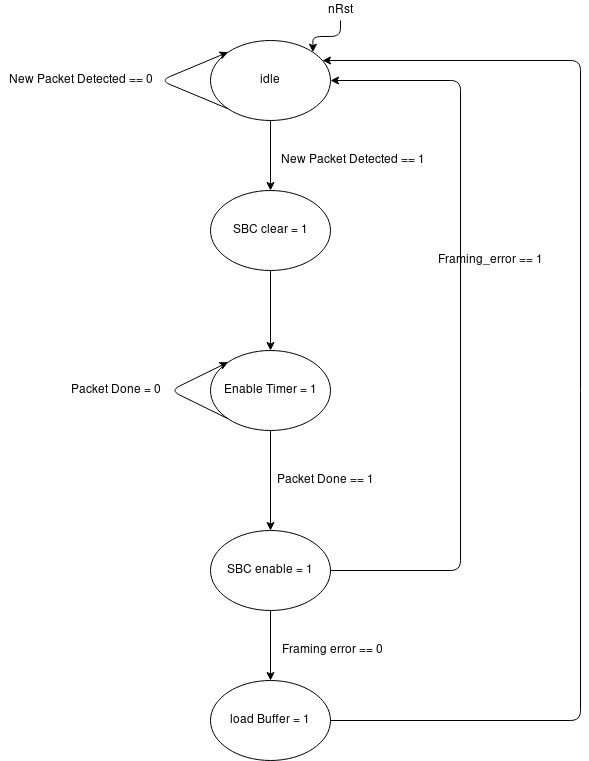

The diagram above was exported from draw.io. Its source (the exported page's mxGraphModel, read from the mxfile embedded in the PNG):
<mxGraphModel dx="942" dy="477" grid="1" gridSize="10" guides="1" tooltips="1" connect="1" arrows="1" fold="1" page="1" pageScale="1" pageWidth="1100" pageHeight="850" background="#ffffff" math="0" shadow="0">
  <root>
    <mxCell id="0" />
    <mxCell id="1" parent="0" />
    <mxCell id="ZV3Avbb10e_mvYdbJtkn-1" value="idle" style="ellipse;whiteSpace=wrap;html=1;" parent="1" vertex="1">
      <mxGeometry x="490" y="190" width="120" height="80" as="geometry" />
    </mxCell>
    <mxCell id="ZV3Avbb10e_mvYdbJtkn-2" value="Enable Timer = 1" style="ellipse;whiteSpace=wrap;html=1;" parent="1" vertex="1">
      <mxGeometry x="490" y="500" width="120" height="80" as="geometry" />
    </mxCell>
    <mxCell id="ZV3Avbb10e_mvYdbJtkn-3" value="SBC enable = 1" style="ellipse;whiteSpace=wrap;html=1;" parent="1" vertex="1">
      <mxGeometry x="490" y="680" width="120" height="80" as="geometry" />
    </mxCell>
    <mxCell id="ZV3Avbb10e_mvYdbJtkn-4" value="load Buffer = 1" style="ellipse;whiteSpace=wrap;html=1;" parent="1" vertex="1">
      <mxGeometry x="490" y="830" width="120" height="80" as="geometry" />
    </mxCell>
    <mxCell id="ZV3Avbb10e_mvYdbJtkn-6" value="" style="endArrow=classic;html=1;entryX=0.5;entryY=0;entryDx=0;entryDy=0;exitX=0.5;exitY=1;exitDx=0;exitDy=0;" parent="1" source="ZV3Avbb10e_mvYdbJtkn-2" target="ZV3Avbb10e_mvYdbJtkn-3" edge="1">
      <mxGeometry width="50" height="50" relative="1" as="geometry">
        <mxPoint x="490" y="1160" as="sourcePoint" />
        <mxPoint x="540" y="1110" as="targetPoint" />
      </mxGeometry>
    </mxCell>
    <mxCell id="ZV3Avbb10e_mvYdbJtkn-8" value="" style="endArrow=classic;html=1;entryX=0.5;entryY=0;entryDx=0;entryDy=0;exitX=0.5;exitY=1;exitDx=0;exitDy=0;" parent="1" source="ZV3Avbb10e_mvYdbJtkn-3" target="ZV3Avbb10e_mvYdbJtkn-4" edge="1">
      <mxGeometry width="50" height="50" relative="1" as="geometry">
        <mxPoint x="490" y="1160" as="sourcePoint" />
        <mxPoint x="540" y="1110" as="targetPoint" />
      </mxGeometry>
    </mxCell>
    <mxCell id="ZV3Avbb10e_mvYdbJtkn-10" value="New Packet Detected == 1" style="text;html=1;align=center;verticalAlign=middle;resizable=0;points=[];autosize=1;" parent="1" vertex="1">
      <mxGeometry x="552" y="300" width="160" height="20" as="geometry" />
    </mxCell>
    <mxCell id="ZV3Avbb10e_mvYdbJtkn-12" value="Packet Done == 1" style="text;html=1;align=center;verticalAlign=middle;resizable=0;points=[];autosize=1;" parent="1" vertex="1">
      <mxGeometry x="550" y="620" width="110" height="20" as="geometry" />
    </mxCell>
    <mxCell id="ZV3Avbb10e_mvYdbJtkn-14" value="Framing error == 0" style="text;html=1;align=center;verticalAlign=middle;resizable=0;points=[];autosize=1;" parent="1" vertex="1">
      <mxGeometry x="552" y="790" width="120" height="20" as="geometry" />
    </mxCell>
    <mxCell id="ZV3Avbb10e_mvYdbJtkn-16" value="" style="edgeStyle=elbowEdgeStyle;elbow=vertical;endArrow=classic;html=1;entryX=1;entryY=0;entryDx=0;entryDy=0;" parent="1" target="ZV3Avbb10e_mvYdbJtkn-1" edge="1">
      <mxGeometry width="50" height="50" relative="1" as="geometry">
        <mxPoint x="620" y="170" as="sourcePoint" />
        <mxPoint x="540" y="980" as="targetPoint" />
      </mxGeometry>
    </mxCell>
    <mxCell id="ZV3Avbb10e_mvYdbJtkn-17" value="nRst" style="text;html=1;align=center;verticalAlign=middle;resizable=0;points=[];autosize=1;" parent="1" vertex="1">
      <mxGeometry x="600" y="150" width="40" height="20" as="geometry" />
    </mxCell>
    <mxCell id="ZV3Avbb10e_mvYdbJtkn-19" value="" style="edgeStyle=elbowEdgeStyle;elbow=vertical;endArrow=classic;html=1;exitX=0;exitY=1;exitDx=0;exitDy=0;entryX=0;entryY=0;entryDx=0;entryDy=0;" parent="1" source="ZV3Avbb10e_mvYdbJtkn-1" target="ZV3Avbb10e_mvYdbJtkn-1" edge="1">
      <mxGeometry width="50" height="50" relative="1" as="geometry">
        <mxPoint x="490" y="850" as="sourcePoint" />
        <mxPoint x="540" y="800" as="targetPoint" />
        <Array as="points">
          <mxPoint x="440" y="230" />
        </Array>
      </mxGeometry>
    </mxCell>
    <mxCell id="ZV3Avbb10e_mvYdbJtkn-20" value="New Packet Detected == 0" style="text;html=1;align=center;verticalAlign=middle;resizable=0;points=[];autosize=1;" parent="1" vertex="1">
      <mxGeometry x="280" y="220" width="160" height="20" as="geometry" />
    </mxCell>
    <mxCell id="ZV3Avbb10e_mvYdbJtkn-23" value="" style="edgeStyle=elbowEdgeStyle;elbow=vertical;endArrow=classic;html=1;exitX=0;exitY=1;exitDx=0;exitDy=0;entryX=0;entryY=0;entryDx=0;entryDy=0;" parent="1" source="ZV3Avbb10e_mvYdbJtkn-2" target="ZV3Avbb10e_mvYdbJtkn-2" edge="1">
      <mxGeometry width="50" height="50" relative="1" as="geometry">
        <mxPoint x="517.5735931288073" y="398.2842712474617" as="sourcePoint" />
        <mxPoint x="517.5735931288073" y="341.7157287525383" as="targetPoint" />
        <Array as="points">
          <mxPoint x="450" y="540" />
        </Array>
      </mxGeometry>
    </mxCell>
    <mxCell id="ZV3Avbb10e_mvYdbJtkn-24" value="Packet Done = 0" style="text;html=1;align=center;verticalAlign=middle;resizable=0;points=[];autosize=1;" parent="1" vertex="1">
      <mxGeometry x="340" y="530" width="110" height="20" as="geometry" />
    </mxCell>
    <mxCell id="ZV3Avbb10e_mvYdbJtkn-28" value="" style="edgeStyle=elbowEdgeStyle;elbow=horizontal;endArrow=classic;html=1;exitX=1;exitY=0.5;exitDx=0;exitDy=0;" parent="1" source="ZV3Avbb10e_mvYdbJtkn-3" target="ZV3Avbb10e_mvYdbJtkn-1" edge="1">
      <mxGeometry width="50" height="50" relative="1" as="geometry">
        <mxPoint x="280" y="850" as="sourcePoint" />
        <mxPoint x="330" y="800" as="targetPoint" />
        <Array as="points">
          <mxPoint x="740" y="430" />
        </Array>
      </mxGeometry>
    </mxCell>
    <mxCell id="ZV3Avbb10e_mvYdbJtkn-29" value="Framing_error == 1" style="text;html=1;align=center;verticalAlign=middle;resizable=0;points=[];autosize=1;" parent="1" vertex="1">
      <mxGeometry x="710" y="400" width="120" height="20" as="geometry" />
    </mxCell>
    <mxCell id="ZV3Avbb10e_mvYdbJtkn-30" value="SBC clear = 1" style="ellipse;whiteSpace=wrap;html=1;" parent="1" vertex="1">
      <mxGeometry x="490" y="340" width="120" height="80" as="geometry" />
    </mxCell>
    <mxCell id="ZV3Avbb10e_mvYdbJtkn-31" value="" style="endArrow=classic;html=1;entryX=0.5;entryY=0;entryDx=0;entryDy=0;exitX=0.5;exitY=1;exitDx=0;exitDy=0;" parent="1" source="ZV3Avbb10e_mvYdbJtkn-1" target="ZV3Avbb10e_mvYdbJtkn-30" edge="1">
      <mxGeometry width="50" height="50" relative="1" as="geometry">
        <mxPoint x="280" y="980" as="sourcePoint" />
        <mxPoint x="330" y="930" as="targetPoint" />
      </mxGeometry>
    </mxCell>
    <mxCell id="ZV3Avbb10e_mvYdbJtkn-32" value="" style="endArrow=classic;html=1;entryX=0.5;entryY=0;entryDx=0;entryDy=0;exitX=0.5;exitY=1;exitDx=0;exitDy=0;" parent="1" source="ZV3Avbb10e_mvYdbJtkn-30" target="ZV3Avbb10e_mvYdbJtkn-2" edge="1">
      <mxGeometry width="50" height="50" relative="1" as="geometry">
        <mxPoint x="280" y="980" as="sourcePoint" />
        <mxPoint x="330" y="930" as="targetPoint" />
      </mxGeometry>
    </mxCell>
    <mxCell id="ZV3Avbb10e_mvYdbJtkn-35" value="" style="edgeStyle=elbowEdgeStyle;elbow=horizontal;endArrow=classic;html=1;exitX=1;exitY=0.5;exitDx=0;exitDy=0;entryX=0.933;entryY=0.25;entryDx=0;entryDy=0;entryPerimeter=0;" parent="1" source="ZV3Avbb10e_mvYdbJtkn-4" target="ZV3Avbb10e_mvYdbJtkn-1" edge="1">
      <mxGeometry width="50" height="50" relative="1" as="geometry">
        <mxPoint x="280" y="980" as="sourcePoint" />
        <mxPoint x="330" y="930" as="targetPoint" />
        <Array as="points">
          <mxPoint x="860" y="530" />
        </Array>
      </mxGeometry>
    </mxCell>
  </root>
</mxGraphModel>